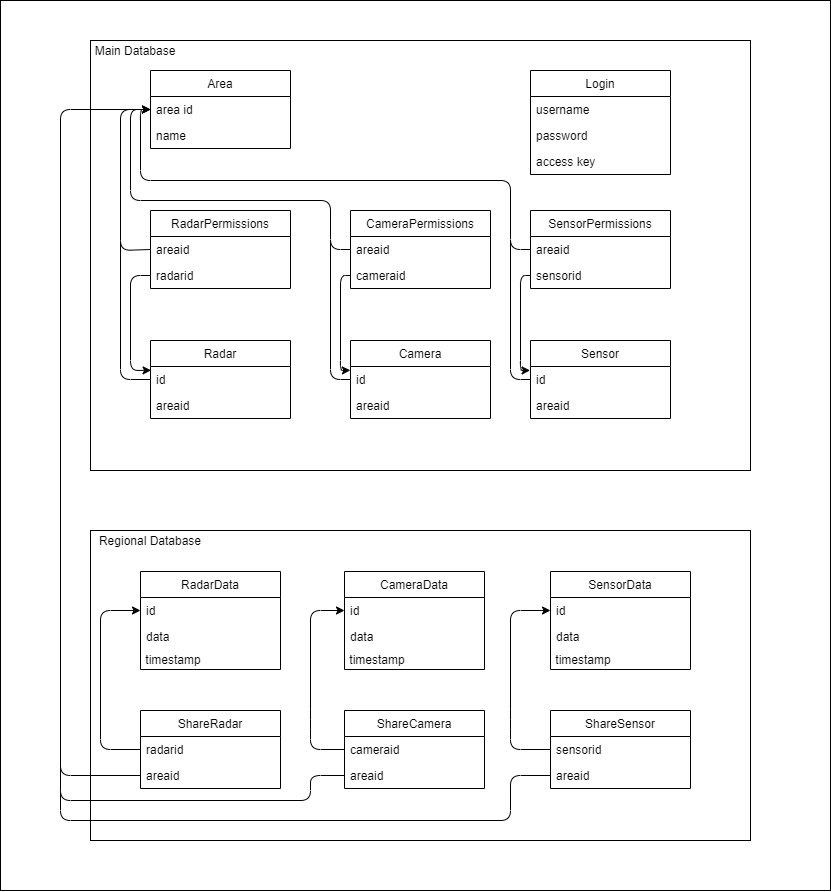

The diagram above was exported from draw.io. Its source (the exported page's mxGraphModel, read from the mxfile embedded in the PNG):
<mxGraphModel dx="2957" dy="967" grid="1" gridSize="10" guides="1" tooltips="1" connect="1" arrows="1" fold="1" page="1" pageScale="1" pageWidth="827" pageHeight="1169" math="0" shadow="0">
  <root>
    <mxCell id="0" />
    <mxCell id="1" parent="0" />
    <mxCell id="EbawZxWljw8aY1uKiCUR-118" value="" style="rounded=0;whiteSpace=wrap;html=1;" vertex="1" parent="1">
      <mxGeometry x="-70" y="90" width="830" height="890" as="geometry" />
    </mxCell>
    <mxCell id="EbawZxWljw8aY1uKiCUR-41" value="" style="rounded=0;whiteSpace=wrap;html=1;" vertex="1" parent="1">
      <mxGeometry x="20" y="620" width="660" height="310" as="geometry" />
    </mxCell>
    <mxCell id="EbawZxWljw8aY1uKiCUR-40" value="" style="rounded=0;whiteSpace=wrap;html=1;" vertex="1" parent="1">
      <mxGeometry x="20" y="130" width="660" height="430" as="geometry" />
    </mxCell>
    <mxCell id="EbawZxWljw8aY1uKiCUR-24" value="Area" style="swimlane;fontStyle=0;childLayout=stackLayout;horizontal=1;startSize=26;fillColor=none;horizontalStack=0;resizeParent=1;resizeParentMax=0;resizeLast=0;collapsible=1;marginBottom=0;" vertex="1" parent="1">
      <mxGeometry x="80" y="160" width="140" height="78" as="geometry" />
    </mxCell>
    <mxCell id="EbawZxWljw8aY1uKiCUR-25" value="area id" style="text;strokeColor=none;fillColor=none;align=left;verticalAlign=top;spacingLeft=4;spacingRight=4;overflow=hidden;rotatable=0;points=[[0,0.5],[1,0.5]];portConstraint=eastwest;" vertex="1" parent="EbawZxWljw8aY1uKiCUR-24">
      <mxGeometry y="26" width="140" height="26" as="geometry" />
    </mxCell>
    <mxCell id="EbawZxWljw8aY1uKiCUR-26" value="name" style="text;strokeColor=none;fillColor=none;align=left;verticalAlign=top;spacingLeft=4;spacingRight=4;overflow=hidden;rotatable=0;points=[[0,0.5],[1,0.5]];portConstraint=eastwest;" vertex="1" parent="EbawZxWljw8aY1uKiCUR-24">
      <mxGeometry y="52" width="140" height="26" as="geometry" />
    </mxCell>
    <mxCell id="EbawZxWljw8aY1uKiCUR-36" value="Login" style="swimlane;fontStyle=0;childLayout=stackLayout;horizontal=1;startSize=26;fillColor=none;horizontalStack=0;resizeParent=1;resizeParentMax=0;resizeLast=0;collapsible=1;marginBottom=0;" vertex="1" parent="1">
      <mxGeometry x="460" y="160" width="140" height="104" as="geometry" />
    </mxCell>
    <mxCell id="EbawZxWljw8aY1uKiCUR-37" value="username" style="text;strokeColor=none;fillColor=none;align=left;verticalAlign=top;spacingLeft=4;spacingRight=4;overflow=hidden;rotatable=0;points=[[0,0.5],[1,0.5]];portConstraint=eastwest;" vertex="1" parent="EbawZxWljw8aY1uKiCUR-36">
      <mxGeometry y="26" width="140" height="26" as="geometry" />
    </mxCell>
    <mxCell id="EbawZxWljw8aY1uKiCUR-38" value="password" style="text;strokeColor=none;fillColor=none;align=left;verticalAlign=top;spacingLeft=4;spacingRight=4;overflow=hidden;rotatable=0;points=[[0,0.5],[1,0.5]];portConstraint=eastwest;" vertex="1" parent="EbawZxWljw8aY1uKiCUR-36">
      <mxGeometry y="52" width="140" height="26" as="geometry" />
    </mxCell>
    <mxCell id="EbawZxWljw8aY1uKiCUR-39" value="access key" style="text;strokeColor=none;fillColor=none;align=left;verticalAlign=top;spacingLeft=4;spacingRight=4;overflow=hidden;rotatable=0;points=[[0,0.5],[1,0.5]];portConstraint=eastwest;" vertex="1" parent="EbawZxWljw8aY1uKiCUR-36">
      <mxGeometry y="78" width="140" height="26" as="geometry" />
    </mxCell>
    <mxCell id="EbawZxWljw8aY1uKiCUR-12" value="RadarData" style="swimlane;fontStyle=0;childLayout=stackLayout;horizontal=1;startSize=26;fillColor=none;horizontalStack=0;resizeParent=1;resizeParentMax=0;resizeLast=0;collapsible=1;marginBottom=0;" vertex="1" parent="1">
      <mxGeometry x="70" y="661" width="140" height="98" as="geometry" />
    </mxCell>
    <mxCell id="EbawZxWljw8aY1uKiCUR-13" value="id" style="text;strokeColor=none;fillColor=none;align=left;verticalAlign=top;spacingLeft=4;spacingRight=4;overflow=hidden;rotatable=0;points=[[0,0.5],[1,0.5]];portConstraint=eastwest;" vertex="1" parent="EbawZxWljw8aY1uKiCUR-12">
      <mxGeometry y="26" width="140" height="26" as="geometry" />
    </mxCell>
    <mxCell id="EbawZxWljw8aY1uKiCUR-14" value="data" style="text;strokeColor=none;fillColor=none;align=left;verticalAlign=top;spacingLeft=4;spacingRight=4;overflow=hidden;rotatable=0;points=[[0,0.5],[1,0.5]];portConstraint=eastwest;" vertex="1" parent="EbawZxWljw8aY1uKiCUR-12">
      <mxGeometry y="52" width="140" height="26" as="geometry" />
    </mxCell>
    <mxCell id="EbawZxWljw8aY1uKiCUR-103" value="&amp;nbsp;timestamp" style="text;html=1;strokeColor=none;fillColor=none;align=left;verticalAlign=middle;whiteSpace=wrap;rounded=0;" vertex="1" parent="EbawZxWljw8aY1uKiCUR-12">
      <mxGeometry y="78" width="140" height="20" as="geometry" />
    </mxCell>
    <mxCell id="EbawZxWljw8aY1uKiCUR-16" value="CameraData" style="swimlane;fontStyle=0;childLayout=stackLayout;horizontal=1;startSize=26;fillColor=none;horizontalStack=0;resizeParent=1;resizeParentMax=0;resizeLast=0;collapsible=1;marginBottom=0;" vertex="1" parent="1">
      <mxGeometry x="274" y="661" width="140" height="98" as="geometry" />
    </mxCell>
    <mxCell id="EbawZxWljw8aY1uKiCUR-17" value="id" style="text;strokeColor=none;fillColor=none;align=left;verticalAlign=top;spacingLeft=4;spacingRight=4;overflow=hidden;rotatable=0;points=[[0,0.5],[1,0.5]];portConstraint=eastwest;" vertex="1" parent="EbawZxWljw8aY1uKiCUR-16">
      <mxGeometry y="26" width="140" height="26" as="geometry" />
    </mxCell>
    <mxCell id="EbawZxWljw8aY1uKiCUR-18" value="data" style="text;strokeColor=none;fillColor=none;align=left;verticalAlign=top;spacingLeft=4;spacingRight=4;overflow=hidden;rotatable=0;points=[[0,0.5],[1,0.5]];portConstraint=eastwest;" vertex="1" parent="EbawZxWljw8aY1uKiCUR-16">
      <mxGeometry y="52" width="140" height="26" as="geometry" />
    </mxCell>
    <mxCell id="EbawZxWljw8aY1uKiCUR-104" value="&amp;nbsp;timestamp" style="text;html=1;strokeColor=none;fillColor=none;align=left;verticalAlign=middle;whiteSpace=wrap;rounded=0;" vertex="1" parent="EbawZxWljw8aY1uKiCUR-16">
      <mxGeometry y="78" width="140" height="20" as="geometry" />
    </mxCell>
    <mxCell id="EbawZxWljw8aY1uKiCUR-20" value="SensorData" style="swimlane;fontStyle=0;childLayout=stackLayout;horizontal=1;startSize=26;fillColor=none;horizontalStack=0;resizeParent=1;resizeParentMax=0;resizeLast=0;collapsible=1;marginBottom=0;" vertex="1" parent="1">
      <mxGeometry x="480" y="661" width="140" height="98" as="geometry" />
    </mxCell>
    <mxCell id="EbawZxWljw8aY1uKiCUR-21" value="id" style="text;strokeColor=none;fillColor=none;align=left;verticalAlign=top;spacingLeft=4;spacingRight=4;overflow=hidden;rotatable=0;points=[[0,0.5],[1,0.5]];portConstraint=eastwest;" vertex="1" parent="EbawZxWljw8aY1uKiCUR-20">
      <mxGeometry y="26" width="140" height="26" as="geometry" />
    </mxCell>
    <mxCell id="EbawZxWljw8aY1uKiCUR-22" value="data" style="text;strokeColor=none;fillColor=none;align=left;verticalAlign=top;spacingLeft=4;spacingRight=4;overflow=hidden;rotatable=0;points=[[0,0.5],[1,0.5]];portConstraint=eastwest;" vertex="1" parent="EbawZxWljw8aY1uKiCUR-20">
      <mxGeometry y="52" width="140" height="26" as="geometry" />
    </mxCell>
    <mxCell id="EbawZxWljw8aY1uKiCUR-105" value="&amp;nbsp;timestamp" style="text;html=1;strokeColor=none;fillColor=none;align=left;verticalAlign=middle;whiteSpace=wrap;rounded=0;" vertex="1" parent="EbawZxWljw8aY1uKiCUR-20">
      <mxGeometry y="78" width="140" height="20" as="geometry" />
    </mxCell>
    <mxCell id="EbawZxWljw8aY1uKiCUR-42" value="Regional Database" style="text;html=1;strokeColor=none;fillColor=none;align=center;verticalAlign=middle;whiteSpace=wrap;rounded=0;" vertex="1" parent="1">
      <mxGeometry x="20" y="620" width="120" height="20" as="geometry" />
    </mxCell>
    <mxCell id="EbawZxWljw8aY1uKiCUR-45" value="ShareRadar" style="swimlane;fontStyle=0;childLayout=stackLayout;horizontal=1;startSize=26;fillColor=none;horizontalStack=0;resizeParent=1;resizeParentMax=0;resizeLast=0;collapsible=1;marginBottom=0;" vertex="1" parent="1">
      <mxGeometry x="70" y="800" width="140" height="78" as="geometry" />
    </mxCell>
    <mxCell id="EbawZxWljw8aY1uKiCUR-46" value="radarid" style="text;strokeColor=none;fillColor=none;align=left;verticalAlign=top;spacingLeft=4;spacingRight=4;overflow=hidden;rotatable=0;points=[[0,0.5],[1,0.5]];portConstraint=eastwest;" vertex="1" parent="EbawZxWljw8aY1uKiCUR-45">
      <mxGeometry y="26" width="140" height="26" as="geometry" />
    </mxCell>
    <mxCell id="EbawZxWljw8aY1uKiCUR-47" value="areaid" style="text;strokeColor=none;fillColor=none;align=left;verticalAlign=top;spacingLeft=4;spacingRight=4;overflow=hidden;rotatable=0;points=[[0,0.5],[1,0.5]];portConstraint=eastwest;" vertex="1" parent="EbawZxWljw8aY1uKiCUR-45">
      <mxGeometry y="52" width="140" height="26" as="geometry" />
    </mxCell>
    <mxCell id="EbawZxWljw8aY1uKiCUR-51" value="ShareCamera" style="swimlane;fontStyle=0;childLayout=stackLayout;horizontal=1;startSize=26;fillColor=none;horizontalStack=0;resizeParent=1;resizeParentMax=0;resizeLast=0;collapsible=1;marginBottom=0;" vertex="1" parent="1">
      <mxGeometry x="274" y="800" width="140" height="78" as="geometry" />
    </mxCell>
    <mxCell id="EbawZxWljw8aY1uKiCUR-52" value="cameraid" style="text;strokeColor=none;fillColor=none;align=left;verticalAlign=top;spacingLeft=4;spacingRight=4;overflow=hidden;rotatable=0;points=[[0,0.5],[1,0.5]];portConstraint=eastwest;" vertex="1" parent="EbawZxWljw8aY1uKiCUR-51">
      <mxGeometry y="26" width="140" height="26" as="geometry" />
    </mxCell>
    <mxCell id="EbawZxWljw8aY1uKiCUR-53" value="areaid" style="text;strokeColor=none;fillColor=none;align=left;verticalAlign=top;spacingLeft=4;spacingRight=4;overflow=hidden;rotatable=0;points=[[0,0.5],[1,0.5]];portConstraint=eastwest;" vertex="1" parent="EbawZxWljw8aY1uKiCUR-51">
      <mxGeometry y="52" width="140" height="26" as="geometry" />
    </mxCell>
    <mxCell id="EbawZxWljw8aY1uKiCUR-54" value="ShareSensor" style="swimlane;fontStyle=0;childLayout=stackLayout;horizontal=1;startSize=26;fillColor=none;horizontalStack=0;resizeParent=1;resizeParentMax=0;resizeLast=0;collapsible=1;marginBottom=0;" vertex="1" parent="1">
      <mxGeometry x="480" y="800" width="140" height="78" as="geometry" />
    </mxCell>
    <mxCell id="EbawZxWljw8aY1uKiCUR-55" value="sensorid" style="text;strokeColor=none;fillColor=none;align=left;verticalAlign=top;spacingLeft=4;spacingRight=4;overflow=hidden;rotatable=0;points=[[0,0.5],[1,0.5]];portConstraint=eastwest;" vertex="1" parent="EbawZxWljw8aY1uKiCUR-54">
      <mxGeometry y="26" width="140" height="26" as="geometry" />
    </mxCell>
    <mxCell id="EbawZxWljw8aY1uKiCUR-56" value="areaid" style="text;strokeColor=none;fillColor=none;align=left;verticalAlign=top;spacingLeft=4;spacingRight=4;overflow=hidden;rotatable=0;points=[[0,0.5],[1,0.5]];portConstraint=eastwest;" vertex="1" parent="EbawZxWljw8aY1uKiCUR-54">
      <mxGeometry y="52" width="140" height="26" as="geometry" />
    </mxCell>
    <mxCell id="EbawZxWljw8aY1uKiCUR-57" value="" style="endArrow=classic;html=1;entryX=0;entryY=0.5;entryDx=0;entryDy=0;exitX=0;exitY=0.5;exitDx=0;exitDy=0;" edge="1" parent="1" source="EbawZxWljw8aY1uKiCUR-46" target="EbawZxWljw8aY1uKiCUR-13">
      <mxGeometry width="50" height="50" relative="1" as="geometry">
        <mxPoint x="-50" y="840" as="sourcePoint" />
        <mxPoint y="790" as="targetPoint" />
        <Array as="points">
          <mxPoint x="30" y="839" />
          <mxPoint x="30" y="700" />
        </Array>
      </mxGeometry>
    </mxCell>
    <mxCell id="EbawZxWljw8aY1uKiCUR-60" value="" style="endArrow=classic;html=1;entryX=0;entryY=0.5;entryDx=0;entryDy=0;exitX=0;exitY=0.5;exitDx=0;exitDy=0;" edge="1" parent="1" source="EbawZxWljw8aY1uKiCUR-52" target="EbawZxWljw8aY1uKiCUR-17">
      <mxGeometry width="50" height="50" relative="1" as="geometry">
        <mxPoint x="210" y="810" as="sourcePoint" />
        <mxPoint x="260" y="760" as="targetPoint" />
        <Array as="points">
          <mxPoint x="240" y="839" />
          <mxPoint x="240" y="809" />
          <mxPoint x="240" y="700" />
        </Array>
      </mxGeometry>
    </mxCell>
    <mxCell id="EbawZxWljw8aY1uKiCUR-61" value="" style="endArrow=classic;html=1;exitX=0;exitY=0.5;exitDx=0;exitDy=0;entryX=0;entryY=0.5;entryDx=0;entryDy=0;" edge="1" parent="1" source="EbawZxWljw8aY1uKiCUR-55" target="EbawZxWljw8aY1uKiCUR-21">
      <mxGeometry width="50" height="50" relative="1" as="geometry">
        <mxPoint x="440" y="780" as="sourcePoint" />
        <mxPoint x="490" y="730" as="targetPoint" />
        <Array as="points">
          <mxPoint x="440" y="839" />
          <mxPoint x="440" y="809" />
          <mxPoint x="440" y="700" />
        </Array>
      </mxGeometry>
    </mxCell>
    <mxCell id="EbawZxWljw8aY1uKiCUR-62" value="RadarPermissions" style="swimlane;fontStyle=0;childLayout=stackLayout;horizontal=1;startSize=26;fillColor=none;horizontalStack=0;resizeParent=1;resizeParentMax=0;resizeLast=0;collapsible=1;marginBottom=0;" vertex="1" parent="1">
      <mxGeometry x="80" y="300" width="140" height="78" as="geometry" />
    </mxCell>
    <mxCell id="EbawZxWljw8aY1uKiCUR-63" value="areaid" style="text;strokeColor=none;fillColor=none;align=left;verticalAlign=top;spacingLeft=4;spacingRight=4;overflow=hidden;rotatable=0;points=[[0,0.5],[1,0.5]];portConstraint=eastwest;" vertex="1" parent="EbawZxWljw8aY1uKiCUR-62">
      <mxGeometry y="26" width="140" height="26" as="geometry" />
    </mxCell>
    <mxCell id="EbawZxWljw8aY1uKiCUR-64" value="radarid" style="text;strokeColor=none;fillColor=none;align=left;verticalAlign=top;spacingLeft=4;spacingRight=4;overflow=hidden;rotatable=0;points=[[0,0.5],[1,0.5]];portConstraint=eastwest;" vertex="1" parent="EbawZxWljw8aY1uKiCUR-62">
      <mxGeometry y="52" width="140" height="26" as="geometry" />
    </mxCell>
    <mxCell id="EbawZxWljw8aY1uKiCUR-66" value="CameraPermissions" style="swimlane;fontStyle=0;childLayout=stackLayout;horizontal=1;startSize=26;fillColor=none;horizontalStack=0;resizeParent=1;resizeParentMax=0;resizeLast=0;collapsible=1;marginBottom=0;" vertex="1" parent="1">
      <mxGeometry x="280" y="300" width="140" height="78" as="geometry" />
    </mxCell>
    <mxCell id="EbawZxWljw8aY1uKiCUR-67" value="areaid" style="text;strokeColor=none;fillColor=none;align=left;verticalAlign=top;spacingLeft=4;spacingRight=4;overflow=hidden;rotatable=0;points=[[0,0.5],[1,0.5]];portConstraint=eastwest;" vertex="1" parent="EbawZxWljw8aY1uKiCUR-66">
      <mxGeometry y="26" width="140" height="26" as="geometry" />
    </mxCell>
    <mxCell id="EbawZxWljw8aY1uKiCUR-68" value="cameraid" style="text;strokeColor=none;fillColor=none;align=left;verticalAlign=top;spacingLeft=4;spacingRight=4;overflow=hidden;rotatable=0;points=[[0,0.5],[1,0.5]];portConstraint=eastwest;" vertex="1" parent="EbawZxWljw8aY1uKiCUR-66">
      <mxGeometry y="52" width="140" height="26" as="geometry" />
    </mxCell>
    <mxCell id="EbawZxWljw8aY1uKiCUR-70" value="SensorPermissions" style="swimlane;fontStyle=0;childLayout=stackLayout;horizontal=1;startSize=26;fillColor=none;horizontalStack=0;resizeParent=1;resizeParentMax=0;resizeLast=0;collapsible=1;marginBottom=0;" vertex="1" parent="1">
      <mxGeometry x="460" y="300" width="140" height="78" as="geometry" />
    </mxCell>
    <mxCell id="EbawZxWljw8aY1uKiCUR-71" value="areaid" style="text;strokeColor=none;fillColor=none;align=left;verticalAlign=top;spacingLeft=4;spacingRight=4;overflow=hidden;rotatable=0;points=[[0,0.5],[1,0.5]];portConstraint=eastwest;" vertex="1" parent="EbawZxWljw8aY1uKiCUR-70">
      <mxGeometry y="26" width="140" height="26" as="geometry" />
    </mxCell>
    <mxCell id="EbawZxWljw8aY1uKiCUR-72" value="sensorid" style="text;strokeColor=none;fillColor=none;align=left;verticalAlign=top;spacingLeft=4;spacingRight=4;overflow=hidden;rotatable=0;points=[[0,0.5],[1,0.5]];portConstraint=eastwest;" vertex="1" parent="EbawZxWljw8aY1uKiCUR-70">
      <mxGeometry y="52" width="140" height="26" as="geometry" />
    </mxCell>
    <mxCell id="EbawZxWljw8aY1uKiCUR-74" value="" style="endArrow=classic;html=1;exitX=0;exitY=0.5;exitDx=0;exitDy=0;entryX=0;entryY=0.5;entryDx=0;entryDy=0;" edge="1" parent="1" source="EbawZxWljw8aY1uKiCUR-63" target="EbawZxWljw8aY1uKiCUR-25">
      <mxGeometry width="50" height="50" relative="1" as="geometry">
        <mxPoint x="-40" y="420" as="sourcePoint" />
        <mxPoint x="-30" y="290" as="targetPoint" />
        <Array as="points">
          <mxPoint x="50" y="340" />
          <mxPoint x="50" y="199" />
        </Array>
      </mxGeometry>
    </mxCell>
    <mxCell id="EbawZxWljw8aY1uKiCUR-75" value="" style="endArrow=classic;html=1;exitX=0;exitY=0.5;exitDx=0;exitDy=0;entryX=0;entryY=0.5;entryDx=0;entryDy=0;" edge="1" parent="1" source="EbawZxWljw8aY1uKiCUR-67" target="EbawZxWljw8aY1uKiCUR-25">
      <mxGeometry width="50" height="50" relative="1" as="geometry">
        <mxPoint x="190" y="300" as="sourcePoint" />
        <mxPoint x="240" y="250" as="targetPoint" />
        <Array as="points">
          <mxPoint x="260" y="339" />
          <mxPoint x="260" y="290" />
          <mxPoint x="60" y="290" />
          <mxPoint x="60" y="199" />
        </Array>
      </mxGeometry>
    </mxCell>
    <mxCell id="EbawZxWljw8aY1uKiCUR-76" value="" style="endArrow=classic;html=1;entryX=0;entryY=0.5;entryDx=0;entryDy=0;exitX=0;exitY=0.5;exitDx=0;exitDy=0;" edge="1" parent="1" source="EbawZxWljw8aY1uKiCUR-71" target="EbawZxWljw8aY1uKiCUR-25">
      <mxGeometry width="50" height="50" relative="1" as="geometry">
        <mxPoint x="390" y="450" as="sourcePoint" />
        <mxPoint x="440" y="400" as="targetPoint" />
        <Array as="points">
          <mxPoint x="440" y="339" />
          <mxPoint x="440" y="270" />
          <mxPoint x="70" y="270" />
          <mxPoint x="70" y="199" />
        </Array>
      </mxGeometry>
    </mxCell>
    <mxCell id="EbawZxWljw8aY1uKiCUR-77" value="Main Database" style="text;html=1;strokeColor=none;fillColor=none;align=center;verticalAlign=middle;whiteSpace=wrap;rounded=0;" vertex="1" parent="1">
      <mxGeometry x="20" y="130" width="90" height="20" as="geometry" />
    </mxCell>
    <mxCell id="EbawZxWljw8aY1uKiCUR-78" value="Radar" style="swimlane;fontStyle=0;childLayout=stackLayout;horizontal=1;startSize=26;fillColor=none;horizontalStack=0;resizeParent=1;resizeParentMax=0;resizeLast=0;collapsible=1;marginBottom=0;" vertex="1" parent="1">
      <mxGeometry x="80" y="430" width="140" height="78" as="geometry" />
    </mxCell>
    <mxCell id="EbawZxWljw8aY1uKiCUR-79" value="id" style="text;strokeColor=none;fillColor=none;align=left;verticalAlign=top;spacingLeft=4;spacingRight=4;overflow=hidden;rotatable=0;points=[[0,0.5],[1,0.5]];portConstraint=eastwest;" vertex="1" parent="EbawZxWljw8aY1uKiCUR-78">
      <mxGeometry y="26" width="140" height="26" as="geometry" />
    </mxCell>
    <mxCell id="EbawZxWljw8aY1uKiCUR-80" value="areaid" style="text;strokeColor=none;fillColor=none;align=left;verticalAlign=top;spacingLeft=4;spacingRight=4;overflow=hidden;rotatable=0;points=[[0,0.5],[1,0.5]];portConstraint=eastwest;" vertex="1" parent="EbawZxWljw8aY1uKiCUR-78">
      <mxGeometry y="52" width="140" height="26" as="geometry" />
    </mxCell>
    <mxCell id="EbawZxWljw8aY1uKiCUR-92" value="" style="endArrow=none;html=1;exitX=0;exitY=0.5;exitDx=0;exitDy=0;" edge="1" parent="EbawZxWljw8aY1uKiCUR-78" source="EbawZxWljw8aY1uKiCUR-85">
      <mxGeometry width="50" height="50" relative="1" as="geometry">
        <mxPoint x="130" y="120" as="sourcePoint" />
        <mxPoint x="180" y="-100" as="targetPoint" />
        <Array as="points">
          <mxPoint x="180" y="39" />
        </Array>
      </mxGeometry>
    </mxCell>
    <mxCell id="EbawZxWljw8aY1uKiCUR-84" value="Camera" style="swimlane;fontStyle=0;childLayout=stackLayout;horizontal=1;startSize=26;fillColor=none;horizontalStack=0;resizeParent=1;resizeParentMax=0;resizeLast=0;collapsible=1;marginBottom=0;" vertex="1" parent="1">
      <mxGeometry x="280" y="430" width="140" height="78" as="geometry" />
    </mxCell>
    <mxCell id="EbawZxWljw8aY1uKiCUR-85" value="id" style="text;strokeColor=none;fillColor=none;align=left;verticalAlign=top;spacingLeft=4;spacingRight=4;overflow=hidden;rotatable=0;points=[[0,0.5],[1,0.5]];portConstraint=eastwest;" vertex="1" parent="EbawZxWljw8aY1uKiCUR-84">
      <mxGeometry y="26" width="140" height="26" as="geometry" />
    </mxCell>
    <mxCell id="EbawZxWljw8aY1uKiCUR-86" value="areaid" style="text;strokeColor=none;fillColor=none;align=left;verticalAlign=top;spacingLeft=4;spacingRight=4;overflow=hidden;rotatable=0;points=[[0,0.5],[1,0.5]];portConstraint=eastwest;" vertex="1" parent="EbawZxWljw8aY1uKiCUR-84">
      <mxGeometry y="52" width="140" height="26" as="geometry" />
    </mxCell>
    <mxCell id="EbawZxWljw8aY1uKiCUR-87" value="Sensor" style="swimlane;fontStyle=0;childLayout=stackLayout;horizontal=1;startSize=26;fillColor=none;horizontalStack=0;resizeParent=1;resizeParentMax=0;resizeLast=0;collapsible=1;marginBottom=0;" vertex="1" parent="1">
      <mxGeometry x="460" y="430" width="140" height="78" as="geometry" />
    </mxCell>
    <mxCell id="EbawZxWljw8aY1uKiCUR-88" value="id" style="text;strokeColor=none;fillColor=none;align=left;verticalAlign=top;spacingLeft=4;spacingRight=4;overflow=hidden;rotatable=0;points=[[0,0.5],[1,0.5]];portConstraint=eastwest;" vertex="1" parent="EbawZxWljw8aY1uKiCUR-87">
      <mxGeometry y="26" width="140" height="26" as="geometry" />
    </mxCell>
    <mxCell id="EbawZxWljw8aY1uKiCUR-89" value="areaid" style="text;strokeColor=none;fillColor=none;align=left;verticalAlign=top;spacingLeft=4;spacingRight=4;overflow=hidden;rotatable=0;points=[[0,0.5],[1,0.5]];portConstraint=eastwest;" vertex="1" parent="EbawZxWljw8aY1uKiCUR-87">
      <mxGeometry y="52" width="140" height="26" as="geometry" />
    </mxCell>
    <mxCell id="EbawZxWljw8aY1uKiCUR-91" value="" style="endArrow=none;html=1;exitX=0;exitY=0.5;exitDx=0;exitDy=0;" edge="1" parent="1" source="EbawZxWljw8aY1uKiCUR-79">
      <mxGeometry width="50" height="50" relative="1" as="geometry">
        <mxPoint x="30" y="490" as="sourcePoint" />
        <mxPoint x="50" y="330" as="targetPoint" />
        <Array as="points">
          <mxPoint x="50" y="469" />
        </Array>
      </mxGeometry>
    </mxCell>
    <mxCell id="EbawZxWljw8aY1uKiCUR-93" value="" style="endArrow=none;html=1;exitX=0;exitY=0.5;exitDx=0;exitDy=0;" edge="1" parent="1" source="EbawZxWljw8aY1uKiCUR-88">
      <mxGeometry width="50" height="50" relative="1" as="geometry">
        <mxPoint x="290" y="560" as="sourcePoint" />
        <mxPoint x="440" y="330" as="targetPoint" />
        <Array as="points">
          <mxPoint x="440" y="469" />
        </Array>
      </mxGeometry>
    </mxCell>
    <mxCell id="EbawZxWljw8aY1uKiCUR-97" value="" style="endArrow=classic;html=1;entryX=0.004;entryY=0.146;entryDx=0;entryDy=0;entryPerimeter=0;exitX=0;exitY=0.5;exitDx=0;exitDy=0;" edge="1" parent="1" source="EbawZxWljw8aY1uKiCUR-64" target="EbawZxWljw8aY1uKiCUR-79">
      <mxGeometry width="50" height="50" relative="1" as="geometry">
        <mxPoint x="-170" y="530" as="sourcePoint" />
        <mxPoint x="-120" y="480" as="targetPoint" />
        <Array as="points">
          <mxPoint x="60" y="365" />
          <mxPoint x="60" y="460" />
        </Array>
      </mxGeometry>
    </mxCell>
    <mxCell id="EbawZxWljw8aY1uKiCUR-98" value="" style="endArrow=classic;html=1;entryX=-0.001;entryY=0.146;entryDx=0;entryDy=0;entryPerimeter=0;exitX=0;exitY=0.5;exitDx=0;exitDy=0;" edge="1" parent="1" source="EbawZxWljw8aY1uKiCUR-68" target="EbawZxWljw8aY1uKiCUR-85">
      <mxGeometry width="50" height="50" relative="1" as="geometry">
        <mxPoint x="-100" y="580" as="sourcePoint" />
        <mxPoint x="-50" y="530" as="targetPoint" />
        <Array as="points">
          <mxPoint x="270" y="365" />
          <mxPoint x="270" y="460" />
        </Array>
      </mxGeometry>
    </mxCell>
    <mxCell id="EbawZxWljw8aY1uKiCUR-99" value="" style="endArrow=classic;html=1;entryX=-0.003;entryY=0.15;entryDx=0;entryDy=0;entryPerimeter=0;exitX=0;exitY=0.5;exitDx=0;exitDy=0;" edge="1" parent="1" source="EbawZxWljw8aY1uKiCUR-72" target="EbawZxWljw8aY1uKiCUR-88">
      <mxGeometry width="50" height="50" relative="1" as="geometry">
        <mxPoint x="400" y="450" as="sourcePoint" />
        <mxPoint x="450" y="400" as="targetPoint" />
        <Array as="points">
          <mxPoint x="450" y="365" />
          <mxPoint x="450" y="460" />
        </Array>
      </mxGeometry>
    </mxCell>
    <mxCell id="EbawZxWljw8aY1uKiCUR-115" value="" style="endArrow=none;html=1;exitX=0;exitY=0.5;exitDx=0;exitDy=0;entryX=0;entryY=0.5;entryDx=0;entryDy=0;" edge="1" parent="1" source="EbawZxWljw8aY1uKiCUR-47" target="EbawZxWljw8aY1uKiCUR-25">
      <mxGeometry width="50" height="50" relative="1" as="geometry">
        <mxPoint x="-70" y="370" as="sourcePoint" />
        <mxPoint x="60" y="200" as="targetPoint" />
        <Array as="points">
          <mxPoint x="-10" y="865" />
          <mxPoint x="-10" y="199" />
        </Array>
      </mxGeometry>
    </mxCell>
    <mxCell id="EbawZxWljw8aY1uKiCUR-116" value="" style="endArrow=none;html=1;entryX=0;entryY=0.5;entryDx=0;entryDy=0;" edge="1" parent="1" target="EbawZxWljw8aY1uKiCUR-53">
      <mxGeometry width="50" height="50" relative="1" as="geometry">
        <mxPoint x="-10" y="850" as="sourcePoint" />
        <mxPoint x="20" y="1030" as="targetPoint" />
        <Array as="points">
          <mxPoint x="-10" y="890" />
          <mxPoint x="240" y="890" />
          <mxPoint x="240" y="865" />
        </Array>
      </mxGeometry>
    </mxCell>
    <mxCell id="EbawZxWljw8aY1uKiCUR-117" value="" style="endArrow=none;html=1;entryX=0;entryY=0.5;entryDx=0;entryDy=0;" edge="1" parent="1" target="EbawZxWljw8aY1uKiCUR-56">
      <mxGeometry width="50" height="50" relative="1" as="geometry">
        <mxPoint x="-10" y="880" as="sourcePoint" />
        <mxPoint x="360" y="1020" as="targetPoint" />
        <Array as="points">
          <mxPoint x="-10" y="910" />
          <mxPoint x="440" y="910" />
          <mxPoint x="440" y="865" />
        </Array>
      </mxGeometry>
    </mxCell>
  </root>
</mxGraphModel>